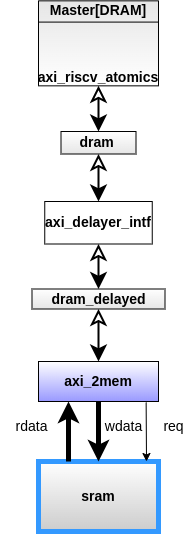

The diagram above was exported from draw.io. Its source (the exported page's mxGraphModel, read from the mxfile embedded in the PNG):
<mxGraphModel dx="1350" dy="712" grid="1" gridSize="10" guides="1" tooltips="1" connect="1" arrows="1" fold="1" page="1" pageScale="1" pageWidth="850" pageHeight="1100" math="0" shadow="0">
  <root>
    <mxCell id="0" />
    <mxCell id="1" parent="0" />
    <mxCell id="bY35GkfMaEZtezxafaFa-1" value="&lt;b&gt;Master[DRAM]&lt;br&gt;&lt;br&gt;&lt;br&gt;&lt;br&gt;axi_riscv_atomics&lt;/b&gt;" style="rounded=0;whiteSpace=wrap;html=1;fontSize=14;direction=west;gradientColor=#E6E6E6;" vertex="1" parent="1">
      <mxGeometry x="425" y="699.3400000000001" width="120" height="85" as="geometry" />
    </mxCell>
    <mxCell id="bY35GkfMaEZtezxafaFa-2" value="&lt;b&gt;sram&lt;/b&gt;" style="rounded=0;whiteSpace=wrap;html=1;fontSize=14;strokeWidth=5;gradientColor=#CCCCCC;strokeColor=#3399FF;" vertex="1" parent="1">
      <mxGeometry x="425" y="1160" width="120" height="70" as="geometry" />
    </mxCell>
    <mxCell id="bY35GkfMaEZtezxafaFa-3" value="&lt;b&gt;axi_2mem&lt;/b&gt;" style="rounded=0;whiteSpace=wrap;html=1;fontSize=14;gradientColor=#9999FF;" vertex="1" parent="1">
      <mxGeometry x="425" y="1060" width="120" height="40" as="geometry" />
    </mxCell>
    <mxCell id="bY35GkfMaEZtezxafaFa-4" value="&lt;b&gt;axi_delayer_intf&lt;/b&gt;" style="rounded=0;whiteSpace=wrap;html=1;fontSize=14;" vertex="1" parent="1">
      <mxGeometry x="431.25" y="900" width="107.5" height="42.5" as="geometry" />
    </mxCell>
    <mxCell id="bY35GkfMaEZtezxafaFa-5" value="&lt;b&gt;dram_delayed&lt;/b&gt;" style="rounded=0;whiteSpace=wrap;html=1;fontSize=14;gradientColor=#E6E6E6;" vertex="1" parent="1">
      <mxGeometry x="418.5" y="987.5" width="133" height="20" as="geometry" />
    </mxCell>
    <mxCell id="bY35GkfMaEZtezxafaFa-6" value="&lt;b&gt;dram&amp;nbsp;&lt;/b&gt;" style="rounded=0;whiteSpace=wrap;html=1;fontSize=14;gradientColor=#E6E6E6;" vertex="1" parent="1">
      <mxGeometry x="447.5" y="830" width="75" height="22.5" as="geometry" />
    </mxCell>
    <mxCell id="bY35GkfMaEZtezxafaFa-7" value="" style="endArrow=none;html=1;rounded=0;fontSize=14;entryX=1;entryY=0.75;entryDx=0;entryDy=0;exitX=0;exitY=0.75;exitDx=0;exitDy=0;" edge="1" parent="1" source="bY35GkfMaEZtezxafaFa-1" target="bY35GkfMaEZtezxafaFa-1">
      <mxGeometry width="50" height="50" relative="1" as="geometry">
        <mxPoint x="405" y="655.34" as="sourcePoint" />
        <mxPoint x="185" y="604.34" as="targetPoint" />
      </mxGeometry>
    </mxCell>
    <mxCell id="bY35GkfMaEZtezxafaFa-8" value="" style="endArrow=classic;startArrow=classic;html=1;rounded=0;fontSize=12;endSize=11;strokeWidth=2;jumpSize=12;startFill=1;endFill=0;startSize=11;exitX=0.5;exitY=0;exitDx=0;exitDy=0;entryX=0.5;entryY=0;entryDx=0;entryDy=0;" edge="1" parent="1" source="bY35GkfMaEZtezxafaFa-6" target="bY35GkfMaEZtezxafaFa-1">
      <mxGeometry width="50" height="50" relative="1" as="geometry">
        <mxPoint x="560" y="904.63" as="sourcePoint" />
        <mxPoint x="560.9200000000001" y="836.55" as="targetPoint" />
      </mxGeometry>
    </mxCell>
    <mxCell id="bY35GkfMaEZtezxafaFa-9" value="" style="endArrow=classic;startArrow=classic;html=1;rounded=0;fontSize=12;endSize=11;strokeWidth=2;jumpSize=12;startFill=1;endFill=0;startSize=11;entryX=0.5;entryY=1;entryDx=0;entryDy=0;" edge="1" parent="1" source="bY35GkfMaEZtezxafaFa-4" target="bY35GkfMaEZtezxafaFa-6">
      <mxGeometry width="50" height="50" relative="1" as="geometry">
        <mxPoint x="580" y="978.08" as="sourcePoint" />
        <mxPoint x="580.9200000000001" y="910" as="targetPoint" />
      </mxGeometry>
    </mxCell>
    <mxCell id="bY35GkfMaEZtezxafaFa-10" value="" style="endArrow=classic;startArrow=classic;html=1;rounded=0;fontSize=12;endSize=11;strokeWidth=2;jumpSize=12;startFill=1;endFill=0;startSize=11;entryX=0.5;entryY=1;entryDx=0;entryDy=0;" edge="1" parent="1" source="bY35GkfMaEZtezxafaFa-5" target="bY35GkfMaEZtezxafaFa-4">
      <mxGeometry width="50" height="50" relative="1" as="geometry">
        <mxPoint x="610" y="1078.08" as="sourcePoint" />
        <mxPoint x="610.9200000000001" y="1010" as="targetPoint" />
      </mxGeometry>
    </mxCell>
    <mxCell id="bY35GkfMaEZtezxafaFa-12" value="" style="endArrow=classic;startArrow=classic;html=1;rounded=0;fontSize=12;endSize=11;strokeWidth=2;jumpSize=12;startFill=1;endFill=0;startSize=11;exitX=0.5;exitY=0;exitDx=0;exitDy=0;entryX=0.5;entryY=1;entryDx=0;entryDy=0;" edge="1" parent="1" source="bY35GkfMaEZtezxafaFa-3" target="bY35GkfMaEZtezxafaFa-5">
      <mxGeometry width="50" height="50" relative="1" as="geometry">
        <mxPoint x="600" y="1100.08" as="sourcePoint" />
        <mxPoint x="600.9200000000001" y="1032" as="targetPoint" />
      </mxGeometry>
    </mxCell>
    <mxCell id="bY35GkfMaEZtezxafaFa-13" value="" style="endArrow=classic;html=1;rounded=0;fontSize=14;strokeWidth=5;entryX=0.25;entryY=1;entryDx=0;entryDy=0;exitX=0.25;exitY=0;exitDx=0;exitDy=0;" edge="1" parent="1" source="bY35GkfMaEZtezxafaFa-2" target="bY35GkfMaEZtezxafaFa-3">
      <mxGeometry width="50" height="50" relative="1" as="geometry">
        <mxPoint x="310" y="1370" as="sourcePoint" />
        <mxPoint x="360" y="1320" as="targetPoint" />
      </mxGeometry>
    </mxCell>
    <mxCell id="bY35GkfMaEZtezxafaFa-14" value="" style="endArrow=classic;html=1;rounded=0;fontSize=14;strokeWidth=5;entryX=0.5;entryY=0;entryDx=0;entryDy=0;exitX=0.5;exitY=1;exitDx=0;exitDy=0;" edge="1" parent="1" source="bY35GkfMaEZtezxafaFa-3" target="bY35GkfMaEZtezxafaFa-2">
      <mxGeometry width="50" height="50" relative="1" as="geometry">
        <mxPoint x="320" y="1350" as="sourcePoint" />
        <mxPoint x="370" y="1300" as="targetPoint" />
      </mxGeometry>
    </mxCell>
    <mxCell id="bY35GkfMaEZtezxafaFa-15" value="" style="endArrow=classic;html=1;rounded=0;strokeWidth=1;fontSize=14;exitX=0.897;exitY=1.025;exitDx=0;exitDy=0;exitPerimeter=0;" edge="1" parent="1" source="bY35GkfMaEZtezxafaFa-3">
      <mxGeometry width="50" height="50" relative="1" as="geometry">
        <mxPoint x="585" y="1110.0000000000002" as="sourcePoint" />
        <mxPoint x="533" y="1160" as="targetPoint" />
      </mxGeometry>
    </mxCell>
    <mxCell id="bY35GkfMaEZtezxafaFa-16" value="wdata" style="text;html=1;align=center;verticalAlign=middle;resizable=0;points=[];autosize=1;strokeColor=none;fillColor=none;fontSize=14;" vertex="1" parent="1">
      <mxGeometry x="480" y="1110" width="60" height="30" as="geometry" />
    </mxCell>
    <mxCell id="bY35GkfMaEZtezxafaFa-17" value="req" style="text;html=1;align=center;verticalAlign=middle;resizable=0;points=[];autosize=1;strokeColor=none;fillColor=none;fontSize=14;" vertex="1" parent="1">
      <mxGeometry x="540" y="1110" width="40" height="30" as="geometry" />
    </mxCell>
    <mxCell id="bY35GkfMaEZtezxafaFa-18" value="rdata" style="text;html=1;align=center;verticalAlign=middle;resizable=0;points=[];autosize=1;strokeColor=none;fillColor=none;fontSize=14;" vertex="1" parent="1">
      <mxGeometry x="387.5" y="1110" width="60" height="30" as="geometry" />
    </mxCell>
  </root>
</mxGraphModel>